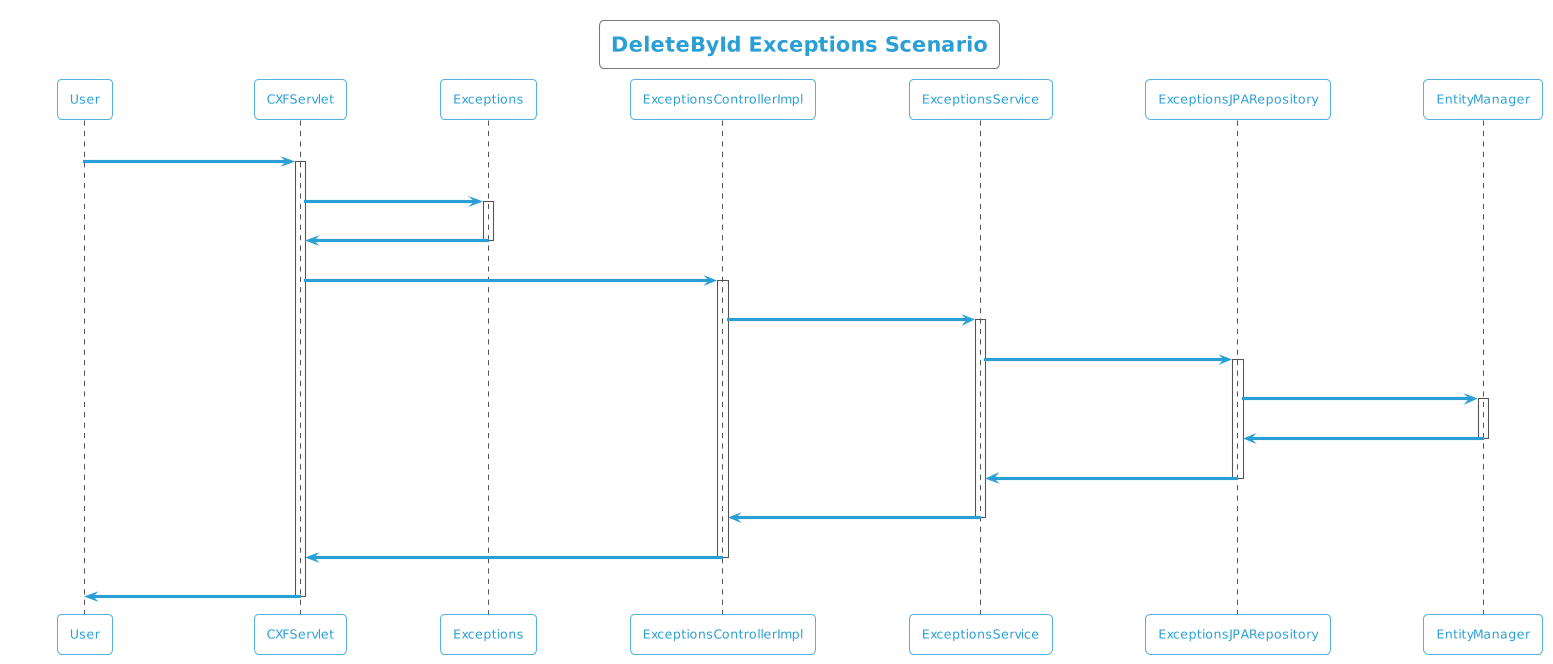

The diagram above was rendered by PlantUML. Its source (embedded in the PNG):
@startuml
!theme cyborg-outline
title DeleteById Exceptions Scenario
participant User
User -> CXFServlet: DELETE, Exceptions
activate CXFServlet
CXFServlet -> Exceptions: << delete >>
activate Exceptions
Exceptions -> CXFServlet: << instance >>
deactivate Exceptions
CXFServlet -> ExceptionsControllerImpl: delete(:Exceptions)
activate ExceptionsControllerImpl
ExceptionsControllerImpl -> ExceptionsService: deleteById(:Exceptions)
activate ExceptionsService
ExceptionsService -> ExceptionsJPARepository: deleteById(:Exceptions)
activate ExceptionsJPARepository
ExceptionsJPARepository -> EntityManager: delete(:Exceptions)
activate EntityManager
EntityManager -> ExceptionsJPARepository: << persisted Exceptions >>
deactivate EntityManager
ExceptionsJPARepository -> ExceptionsService: << persisted Exceptions >>
deactivate ExceptionsJPARepository
ExceptionsService -> ExceptionsControllerImpl: << persisted Exceptions >>
deactivate ExceptionsService
ExceptionsControllerImpl -> CXFServlet: << persisted Exceptions >>
deactivate ExceptionsControllerImpl
CXFServlet -> User: marshalled Exceptions XML
deactivate CXFServlet
@enduml